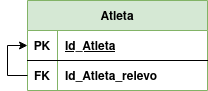

The diagram above was exported from draw.io. Its source (the exported page's mxGraphModel, read from the mxfile embedded in the PNG):
<mxGraphModel dx="1422" dy="771" grid="1" gridSize="10" guides="1" tooltips="1" connect="1" arrows="1" fold="1" page="1" pageScale="1" pageWidth="827" pageHeight="1169" math="0" shadow="0">
  <root>
    <mxCell id="0" />
    <mxCell id="1" parent="0" />
    <mxCell id="URFlhswCfeagTA1gauC9-1" value="Atleta" style="shape=table;startSize=30;container=1;collapsible=1;childLayout=tableLayout;fixedRows=1;rowLines=0;fontStyle=1;align=center;resizeLast=1;fillColor=#d5e8d4;strokeColor=#82b366;" vertex="1" parent="1">
      <mxGeometry x="324" y="80" width="180" height="90" as="geometry" />
    </mxCell>
    <mxCell id="URFlhswCfeagTA1gauC9-2" value="" style="shape=tableRow;horizontal=0;startSize=0;swimlaneHead=0;swimlaneBody=0;fillColor=none;collapsible=0;dropTarget=0;points=[[0,0.5],[1,0.5]];portConstraint=eastwest;top=0;left=0;right=0;bottom=1;" vertex="1" parent="URFlhswCfeagTA1gauC9-1">
      <mxGeometry y="30" width="180" height="30" as="geometry" />
    </mxCell>
    <mxCell id="URFlhswCfeagTA1gauC9-3" value="PK" style="shape=partialRectangle;connectable=0;fillColor=none;top=0;left=0;bottom=0;right=0;fontStyle=1;overflow=hidden;" vertex="1" parent="URFlhswCfeagTA1gauC9-2">
      <mxGeometry width="30" height="30" as="geometry">
        <mxRectangle width="30" height="30" as="alternateBounds" />
      </mxGeometry>
    </mxCell>
    <mxCell id="URFlhswCfeagTA1gauC9-4" value="Id_Atleta" style="shape=partialRectangle;connectable=0;fillColor=none;top=0;left=0;bottom=0;right=0;align=left;spacingLeft=6;fontStyle=5;overflow=hidden;" vertex="1" parent="URFlhswCfeagTA1gauC9-2">
      <mxGeometry x="30" width="150" height="30" as="geometry">
        <mxRectangle width="150" height="30" as="alternateBounds" />
      </mxGeometry>
    </mxCell>
    <mxCell id="URFlhswCfeagTA1gauC9-30" style="edgeStyle=orthogonalEdgeStyle;rounded=0;orthogonalLoop=1;jettySize=auto;html=1;exitX=0;exitY=0.5;exitDx=0;exitDy=0;" edge="1" parent="URFlhswCfeagTA1gauC9-1" source="URFlhswCfeagTA1gauC9-5" target="URFlhswCfeagTA1gauC9-2">
      <mxGeometry relative="1" as="geometry" />
    </mxCell>
    <mxCell id="URFlhswCfeagTA1gauC9-5" value="" style="shape=tableRow;horizontal=0;startSize=0;swimlaneHead=0;swimlaneBody=0;fillColor=none;collapsible=0;dropTarget=0;points=[[0,0.5],[1,0.5]];portConstraint=eastwest;top=0;left=0;right=0;bottom=0;" vertex="1" parent="URFlhswCfeagTA1gauC9-1">
      <mxGeometry y="60" width="180" height="30" as="geometry" />
    </mxCell>
    <mxCell id="URFlhswCfeagTA1gauC9-6" value="FK" style="shape=partialRectangle;connectable=0;fillColor=none;top=0;left=0;bottom=0;right=0;editable=1;overflow=hidden;fontStyle=1" vertex="1" parent="URFlhswCfeagTA1gauC9-5">
      <mxGeometry width="30" height="30" as="geometry">
        <mxRectangle width="30" height="30" as="alternateBounds" />
      </mxGeometry>
    </mxCell>
    <mxCell id="URFlhswCfeagTA1gauC9-7" value="Id_Atleta_relevo" style="shape=partialRectangle;connectable=0;fillColor=none;top=0;left=0;bottom=0;right=0;align=left;spacingLeft=6;overflow=hidden;fontStyle=1" vertex="1" parent="URFlhswCfeagTA1gauC9-5">
      <mxGeometry x="30" width="150" height="30" as="geometry">
        <mxRectangle width="150" height="30" as="alternateBounds" />
      </mxGeometry>
    </mxCell>
  </root>
</mxGraphModel>